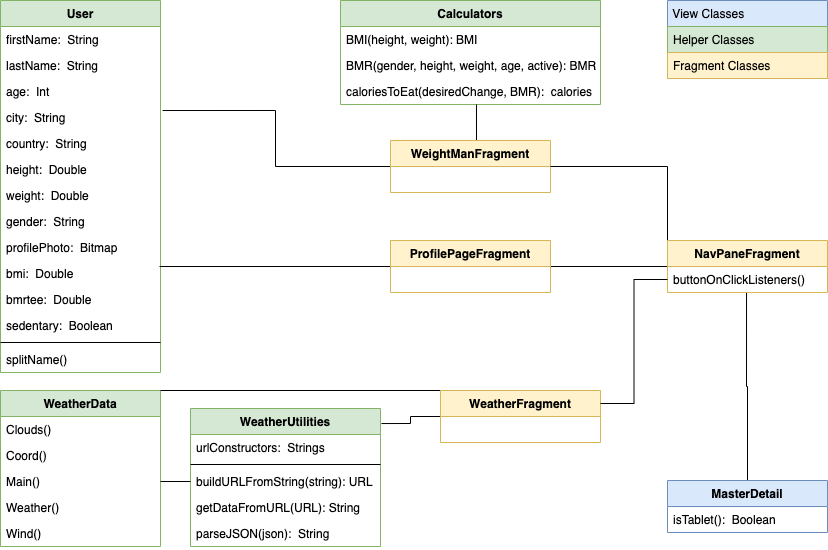

The diagram above was exported from draw.io. Its source (the exported page's mxGraphModel, read from the mxfile embedded in the PNG):
<mxGraphModel dx="946" dy="680" grid="1" gridSize="10" guides="1" tooltips="1" connect="1" arrows="1" fold="1" page="1" pageScale="1" pageWidth="827" pageHeight="1169" math="0" shadow="0">
  <root>
    <mxCell id="0" />
    <mxCell id="1" parent="0" />
    <mxCell id="2" value="User" style="swimlane;fontStyle=1;align=center;verticalAlign=top;childLayout=stackLayout;horizontal=1;startSize=26;horizontalStack=0;resizeParent=1;resizeLast=0;collapsible=1;marginBottom=0;rounded=0;shadow=0;strokeWidth=1;fillColor=#d5e8d4;strokeColor=#82b366;" vertex="1" parent="1">
      <mxGeometry width="160" height="372" as="geometry">
        <mxRectangle x="220" y="120" width="160" height="26" as="alternateBounds" />
      </mxGeometry>
    </mxCell>
    <mxCell id="3" value="firstName:  String" style="text;align=left;verticalAlign=top;spacingLeft=4;spacingRight=4;overflow=hidden;rotatable=0;points=[[0,0.5],[1,0.5]];portConstraint=eastwest;" vertex="1" parent="2">
      <mxGeometry y="26" width="160" height="26" as="geometry" />
    </mxCell>
    <mxCell id="4" value="lastName:  String" style="text;align=left;verticalAlign=top;spacingLeft=4;spacingRight=4;overflow=hidden;rotatable=0;points=[[0,0.5],[1,0.5]];portConstraint=eastwest;rounded=0;shadow=0;html=0;" vertex="1" parent="2">
      <mxGeometry y="52" width="160" height="26" as="geometry" />
    </mxCell>
    <mxCell id="5" value="age:  Int" style="text;strokeColor=none;fillColor=none;align=left;verticalAlign=top;spacingLeft=4;spacingRight=4;overflow=hidden;rotatable=0;points=[[0,0.5],[1,0.5]];portConstraint=eastwest;" vertex="1" parent="2">
      <mxGeometry y="78" width="160" height="26" as="geometry" />
    </mxCell>
    <mxCell id="6" value="city:  String" style="text;strokeColor=none;fillColor=none;align=left;verticalAlign=top;spacingLeft=4;spacingRight=4;overflow=hidden;rotatable=0;points=[[0,0.5],[1,0.5]];portConstraint=eastwest;" vertex="1" parent="2">
      <mxGeometry y="104" width="160" height="26" as="geometry" />
    </mxCell>
    <mxCell id="7" value="country:  String" style="text;strokeColor=none;fillColor=none;align=left;verticalAlign=top;spacingLeft=4;spacingRight=4;overflow=hidden;rotatable=0;points=[[0,0.5],[1,0.5]];portConstraint=eastwest;" vertex="1" parent="2">
      <mxGeometry y="130" width="160" height="26" as="geometry" />
    </mxCell>
    <mxCell id="8" value="height:  Double" style="text;strokeColor=none;fillColor=none;align=left;verticalAlign=top;spacingLeft=4;spacingRight=4;overflow=hidden;rotatable=0;points=[[0,0.5],[1,0.5]];portConstraint=eastwest;" vertex="1" parent="2">
      <mxGeometry y="156" width="160" height="26" as="geometry" />
    </mxCell>
    <mxCell id="9" value="weight:  Double" style="text;strokeColor=none;fillColor=none;align=left;verticalAlign=top;spacingLeft=4;spacingRight=4;overflow=hidden;rotatable=0;points=[[0,0.5],[1,0.5]];portConstraint=eastwest;" vertex="1" parent="2">
      <mxGeometry y="182" width="160" height="26" as="geometry" />
    </mxCell>
    <mxCell id="10" value="gender:  String" style="text;strokeColor=none;fillColor=none;align=left;verticalAlign=top;spacingLeft=4;spacingRight=4;overflow=hidden;rotatable=0;points=[[0,0.5],[1,0.5]];portConstraint=eastwest;" vertex="1" parent="2">
      <mxGeometry y="208" width="160" height="26" as="geometry" />
    </mxCell>
    <mxCell id="11" value="profilePhoto:  Bitmap " style="text;align=left;verticalAlign=top;spacingLeft=4;spacingRight=4;overflow=hidden;rotatable=0;points=[[0,0.5],[1,0.5]];portConstraint=eastwest;rounded=0;shadow=0;html=0;" vertex="1" parent="2">
      <mxGeometry y="234" width="160" height="26" as="geometry" />
    </mxCell>
    <mxCell id="12" value="bmi:  Double" style="text;strokeColor=none;fillColor=none;align=left;verticalAlign=top;spacingLeft=4;spacingRight=4;overflow=hidden;rotatable=0;points=[[0,0.5],[1,0.5]];portConstraint=eastwest;" vertex="1" parent="2">
      <mxGeometry y="260" width="160" height="26" as="geometry" />
    </mxCell>
    <mxCell id="13" value="bmrtee:  Double" style="text;strokeColor=none;fillColor=none;align=left;verticalAlign=top;spacingLeft=4;spacingRight=4;overflow=hidden;rotatable=0;points=[[0,0.5],[1,0.5]];portConstraint=eastwest;" vertex="1" parent="2">
      <mxGeometry y="286" width="160" height="26" as="geometry" />
    </mxCell>
    <mxCell id="14" value="sedentary:  Boolean" style="text;strokeColor=none;fillColor=none;align=left;verticalAlign=top;spacingLeft=4;spacingRight=4;overflow=hidden;rotatable=0;points=[[0,0.5],[1,0.5]];portConstraint=eastwest;" vertex="1" parent="2">
      <mxGeometry y="312" width="160" height="26" as="geometry" />
    </mxCell>
    <mxCell id="15" value="" style="line;html=1;strokeWidth=1;align=left;verticalAlign=middle;spacingTop=-1;spacingLeft=3;spacingRight=3;rotatable=0;labelPosition=right;points=[];portConstraint=eastwest;" vertex="1" parent="2">
      <mxGeometry y="338" width="160" height="8" as="geometry" />
    </mxCell>
    <mxCell id="16" value="splitName()" style="text;align=left;verticalAlign=top;spacingLeft=4;spacingRight=4;overflow=hidden;rotatable=0;points=[[0,0.5],[1,0.5]];portConstraint=eastwest;" vertex="1" parent="2">
      <mxGeometry y="346" width="160" height="26" as="geometry" />
    </mxCell>
    <mxCell id="17" value=" View Classes" style="swimlane;fontStyle=0;align=left;verticalAlign=top;childLayout=stackLayout;horizontal=1;startSize=26;horizontalStack=0;resizeParent=1;resizeParentMax=0;resizeLast=0;collapsible=1;marginBottom=0;fillColor=#dae8fc;strokeColor=#6c8ebf;" vertex="1" parent="1">
      <mxGeometry x="667" width="160" height="78" as="geometry" />
    </mxCell>
    <mxCell id="18" value="Helper Classes" style="text;strokeColor=#82b366;fillColor=#d5e8d4;align=left;verticalAlign=top;spacingLeft=4;spacingRight=4;overflow=hidden;rotatable=0;points=[[0,0.5],[1,0.5]];portConstraint=eastwest;" vertex="1" parent="17">
      <mxGeometry y="26" width="160" height="26" as="geometry" />
    </mxCell>
    <mxCell id="19" value="Fragment Classes" style="text;strokeColor=#d6b656;fillColor=#fff2cc;align=left;verticalAlign=top;spacingLeft=4;spacingRight=4;overflow=hidden;rotatable=0;points=[[0,0.5],[1,0.5]];portConstraint=eastwest;" vertex="1" parent="17">
      <mxGeometry y="52" width="160" height="26" as="geometry" />
    </mxCell>
    <mxCell id="20" value="Calculators" style="swimlane;fontStyle=1;align=center;verticalAlign=top;childLayout=stackLayout;horizontal=1;startSize=26;horizontalStack=0;resizeParent=1;resizeParentMax=0;resizeLast=0;collapsible=1;marginBottom=0;fillColor=#d5e8d4;strokeColor=#82b366;" vertex="1" parent="1">
      <mxGeometry x="340" width="260" height="104" as="geometry" />
    </mxCell>
    <mxCell id="21" value="BMI(height, weight): BMI" style="text;strokeColor=none;fillColor=none;align=left;verticalAlign=top;spacingLeft=4;spacingRight=4;overflow=hidden;rotatable=0;points=[[0,0.5],[1,0.5]];portConstraint=eastwest;" vertex="1" parent="20">
      <mxGeometry y="26" width="260" height="26" as="geometry" />
    </mxCell>
    <mxCell id="22" value="BMR(gender, height, weight, age, active): BMR" style="text;strokeColor=none;fillColor=none;align=left;verticalAlign=top;spacingLeft=4;spacingRight=4;overflow=hidden;rotatable=0;points=[[0,0.5],[1,0.5]];portConstraint=eastwest;" vertex="1" parent="20">
      <mxGeometry y="52" width="260" height="26" as="geometry" />
    </mxCell>
    <mxCell id="23" value="caloriesToEat(desiredChange, BMR):  calories" style="text;strokeColor=none;fillColor=none;align=left;verticalAlign=top;spacingLeft=4;spacingRight=4;overflow=hidden;rotatable=0;points=[[0,0.5],[1,0.5]];portConstraint=eastwest;" vertex="1" parent="20">
      <mxGeometry y="78" width="260" height="26" as="geometry" />
    </mxCell>
    <mxCell id="24" style="edgeStyle=orthogonalEdgeStyle;rounded=0;orthogonalLoop=1;jettySize=auto;html=1;exitX=0.5;exitY=0;exitDx=0;exitDy=0;entryX=0.494;entryY=1;entryDx=0;entryDy=0;entryPerimeter=0;endArrow=none;endFill=0;" edge="1" source="25" target="48" parent="1">
      <mxGeometry relative="1" as="geometry" />
    </mxCell>
    <mxCell id="25" value="MasterDetail" style="swimlane;fontStyle=1;align=center;verticalAlign=top;childLayout=stackLayout;horizontal=1;startSize=26;horizontalStack=0;resizeParent=1;resizeParentMax=0;resizeLast=0;collapsible=1;marginBottom=0;fillColor=#dae8fc;strokeColor=#6c8ebf;" vertex="1" parent="1">
      <mxGeometry x="667" y="480" width="160" height="52" as="geometry" />
    </mxCell>
    <mxCell id="26" value="isTablet():  Boolean" style="text;strokeColor=none;fillColor=none;align=left;verticalAlign=top;spacingLeft=4;spacingRight=4;overflow=hidden;rotatable=0;points=[[0,0.5],[1,0.5]];portConstraint=eastwest;" vertex="1" parent="25">
      <mxGeometry y="26" width="160" height="26" as="geometry" />
    </mxCell>
    <mxCell id="27" value="WeatherData" style="swimlane;fontStyle=1;align=center;verticalAlign=top;childLayout=stackLayout;horizontal=1;startSize=26;horizontalStack=0;resizeParent=1;resizeParentMax=0;resizeLast=0;collapsible=1;marginBottom=0;fillColor=#d5e8d4;strokeColor=#82b366;" vertex="1" parent="1">
      <mxGeometry y="390" width="160" height="156" as="geometry" />
    </mxCell>
    <mxCell id="28" value="Clouds()" style="text;strokeColor=none;fillColor=none;align=left;verticalAlign=top;spacingLeft=4;spacingRight=4;overflow=hidden;rotatable=0;points=[[0,0.5],[1,0.5]];portConstraint=eastwest;" vertex="1" parent="27">
      <mxGeometry y="26" width="160" height="26" as="geometry" />
    </mxCell>
    <mxCell id="29" value="Coord()" style="text;strokeColor=none;fillColor=none;align=left;verticalAlign=top;spacingLeft=4;spacingRight=4;overflow=hidden;rotatable=0;points=[[0,0.5],[1,0.5]];portConstraint=eastwest;" vertex="1" parent="27">
      <mxGeometry y="52" width="160" height="26" as="geometry" />
    </mxCell>
    <mxCell id="30" value="Main()" style="text;strokeColor=none;fillColor=none;align=left;verticalAlign=top;spacingLeft=4;spacingRight=4;overflow=hidden;rotatable=0;points=[[0,0.5],[1,0.5]];portConstraint=eastwest;" vertex="1" parent="27">
      <mxGeometry y="78" width="160" height="26" as="geometry" />
    </mxCell>
    <mxCell id="31" value="Weather()" style="text;strokeColor=none;fillColor=none;align=left;verticalAlign=top;spacingLeft=4;spacingRight=4;overflow=hidden;rotatable=0;points=[[0,0.5],[1,0.5]];portConstraint=eastwest;" vertex="1" parent="27">
      <mxGeometry y="104" width="160" height="26" as="geometry" />
    </mxCell>
    <mxCell id="32" value="Wind()" style="text;strokeColor=none;fillColor=none;align=left;verticalAlign=top;spacingLeft=4;spacingRight=4;overflow=hidden;rotatable=0;points=[[0,0.5],[1,0.5]];portConstraint=eastwest;" vertex="1" parent="27">
      <mxGeometry y="130" width="160" height="26" as="geometry" />
    </mxCell>
    <mxCell id="33" value="WeatherUtilities" style="swimlane;fontStyle=1;align=center;verticalAlign=top;childLayout=stackLayout;horizontal=1;startSize=26;horizontalStack=0;resizeParent=1;resizeParentMax=0;resizeLast=0;collapsible=1;marginBottom=0;fillColor=#d5e8d4;strokeColor=#82b366;" vertex="1" parent="1">
      <mxGeometry x="190" y="408" width="190" height="138" as="geometry" />
    </mxCell>
    <mxCell id="34" value="urlConstructors:  Strings" style="text;strokeColor=none;fillColor=none;align=left;verticalAlign=top;spacingLeft=4;spacingRight=4;overflow=hidden;rotatable=0;points=[[0,0.5],[1,0.5]];portConstraint=eastwest;" vertex="1" parent="33">
      <mxGeometry y="26" width="190" height="26" as="geometry" />
    </mxCell>
    <mxCell id="35" value="" style="line;strokeWidth=1;fillColor=none;align=left;verticalAlign=middle;spacingTop=-1;spacingLeft=3;spacingRight=3;rotatable=0;labelPosition=right;points=[];portConstraint=eastwest;" vertex="1" parent="33">
      <mxGeometry y="52" width="190" height="8" as="geometry" />
    </mxCell>
    <mxCell id="36" value="buildURLFromString(string): URL" style="text;strokeColor=none;fillColor=none;align=left;verticalAlign=top;spacingLeft=4;spacingRight=4;overflow=hidden;rotatable=0;points=[[0,0.5],[1,0.5]];portConstraint=eastwest;" vertex="1" parent="33">
      <mxGeometry y="60" width="190" height="26" as="geometry" />
    </mxCell>
    <mxCell id="37" value="getDataFromURL(URL): String" style="text;strokeColor=none;fillColor=none;align=left;verticalAlign=top;spacingLeft=4;spacingRight=4;overflow=hidden;rotatable=0;points=[[0,0.5],[1,0.5]];portConstraint=eastwest;" vertex="1" parent="33">
      <mxGeometry y="86" width="190" height="26" as="geometry" />
    </mxCell>
    <mxCell id="38" value="parseJSON(json):  String" style="text;strokeColor=none;fillColor=none;align=left;verticalAlign=top;spacingLeft=4;spacingRight=4;overflow=hidden;rotatable=0;points=[[0,0.5],[1,0.5]];portConstraint=eastwest;" vertex="1" parent="33">
      <mxGeometry y="112" width="190" height="26" as="geometry" />
    </mxCell>
    <mxCell id="39" style="rounded=0;orthogonalLoop=1;jettySize=auto;html=1;exitX=0;exitY=0;exitDx=0;exitDy=0;entryX=1;entryY=0;entryDx=0;entryDy=0;endArrow=none;endFill=0;" edge="1" source="41" target="27" parent="1">
      <mxGeometry relative="1" as="geometry" />
    </mxCell>
    <mxCell id="40" style="edgeStyle=orthogonalEdgeStyle;rounded=0;orthogonalLoop=1;jettySize=auto;html=1;exitX=0;exitY=0.5;exitDx=0;exitDy=0;entryX=1.005;entryY=0.109;entryDx=0;entryDy=0;entryPerimeter=0;endArrow=none;endFill=0;" edge="1" source="41" target="33" parent="1">
      <mxGeometry relative="1" as="geometry" />
    </mxCell>
    <mxCell id="41" value="WeatherFragment" style="swimlane;fontStyle=1;align=center;verticalAlign=top;childLayout=stackLayout;horizontal=1;startSize=26;horizontalStack=0;resizeParent=1;resizeParentMax=0;resizeLast=0;collapsible=1;marginBottom=0;fillColor=#fff2cc;strokeColor=#d6b656;" vertex="1" parent="1">
      <mxGeometry x="440" y="390" width="160" height="52" as="geometry" />
    </mxCell>
    <mxCell id="42" style="edgeStyle=orthogonalEdgeStyle;rounded=0;orthogonalLoop=1;jettySize=auto;html=1;exitX=0.5;exitY=0;exitDx=0;exitDy=0;entryX=0.523;entryY=1;entryDx=0;entryDy=0;entryPerimeter=0;endArrow=none;endFill=0;" edge="1" source="44" target="23" parent="1">
      <mxGeometry relative="1" as="geometry" />
    </mxCell>
    <mxCell id="43" style="edgeStyle=orthogonalEdgeStyle;rounded=0;orthogonalLoop=1;jettySize=auto;html=1;exitX=0;exitY=0.5;exitDx=0;exitDy=0;entryX=1.013;entryY=0.231;entryDx=0;entryDy=0;entryPerimeter=0;endArrow=none;endFill=0;" edge="1" source="44" target="6" parent="1">
      <mxGeometry relative="1" as="geometry" />
    </mxCell>
    <mxCell id="44" value="WeightManFragment" style="swimlane;fontStyle=1;align=center;verticalAlign=top;childLayout=stackLayout;horizontal=1;startSize=26;horizontalStack=0;resizeParent=1;resizeParentMax=0;resizeLast=0;collapsible=1;marginBottom=0;fillColor=#fff2cc;strokeColor=#d6b656;" vertex="1" parent="1">
      <mxGeometry x="390" y="140" width="160" height="52" as="geometry" />
    </mxCell>
    <mxCell id="45" style="edgeStyle=orthogonalEdgeStyle;rounded=0;orthogonalLoop=1;jettySize=auto;html=1;exitX=0;exitY=0;exitDx=0;exitDy=0;entryX=1;entryY=0.5;entryDx=0;entryDy=0;endArrow=none;endFill=0;" edge="1" source="47" target="44" parent="1">
      <mxGeometry relative="1" as="geometry" />
    </mxCell>
    <mxCell id="46" style="edgeStyle=orthogonalEdgeStyle;rounded=0;orthogonalLoop=1;jettySize=auto;html=1;exitX=0;exitY=0.5;exitDx=0;exitDy=0;entryX=1;entryY=0.5;entryDx=0;entryDy=0;endArrow=none;endFill=0;" edge="1" source="47" target="52" parent="1">
      <mxGeometry relative="1" as="geometry" />
    </mxCell>
    <mxCell id="47" value="NavPaneFragment" style="swimlane;fontStyle=1;align=center;verticalAlign=top;childLayout=stackLayout;horizontal=1;startSize=26;horizontalStack=0;resizeParent=1;resizeParentMax=0;resizeLast=0;collapsible=1;marginBottom=0;fillColor=#fff2cc;strokeColor=#d6b656;" vertex="1" parent="1">
      <mxGeometry x="667" y="240" width="160" height="52" as="geometry" />
    </mxCell>
    <mxCell id="48" value="buttonOnClickListeners()" style="text;strokeColor=none;fillColor=none;align=left;verticalAlign=top;spacingLeft=4;spacingRight=4;overflow=hidden;rotatable=0;points=[[0,0.5],[1,0.5]];portConstraint=eastwest;" vertex="1" parent="47">
      <mxGeometry y="26" width="160" height="26" as="geometry" />
    </mxCell>
    <mxCell id="49" style="edgeStyle=none;rounded=0;orthogonalLoop=1;jettySize=auto;html=1;exitX=0;exitY=0.5;exitDx=0;exitDy=0;entryX=1;entryY=0.5;entryDx=0;entryDy=0;endArrow=none;endFill=0;" edge="1" source="36" target="30" parent="1">
      <mxGeometry relative="1" as="geometry" />
    </mxCell>
    <mxCell id="50" style="edgeStyle=orthogonalEdgeStyle;rounded=0;orthogonalLoop=1;jettySize=auto;html=1;exitX=0;exitY=0.5;exitDx=0;exitDy=0;entryX=1;entryY=0.25;entryDx=0;entryDy=0;endArrow=none;endFill=0;" edge="1" source="48" target="41" parent="1">
      <mxGeometry relative="1" as="geometry" />
    </mxCell>
    <mxCell id="51" style="edgeStyle=orthogonalEdgeStyle;rounded=0;orthogonalLoop=1;jettySize=auto;html=1;exitX=0;exitY=0.5;exitDx=0;exitDy=0;entryX=0.994;entryY=0.231;entryDx=0;entryDy=0;entryPerimeter=0;endArrow=none;endFill=0;" edge="1" source="52" target="12" parent="1">
      <mxGeometry relative="1" as="geometry" />
    </mxCell>
    <mxCell id="52" value="ProfilePageFragment" style="swimlane;fontStyle=1;align=center;verticalAlign=top;childLayout=stackLayout;horizontal=1;startSize=26;horizontalStack=0;resizeParent=1;resizeParentMax=0;resizeLast=0;collapsible=1;marginBottom=0;fillColor=#fff2cc;strokeColor=#d6b656;" vertex="1" parent="1">
      <mxGeometry x="390" y="240" width="160" height="52" as="geometry" />
    </mxCell>
  </root>
</mxGraphModel>